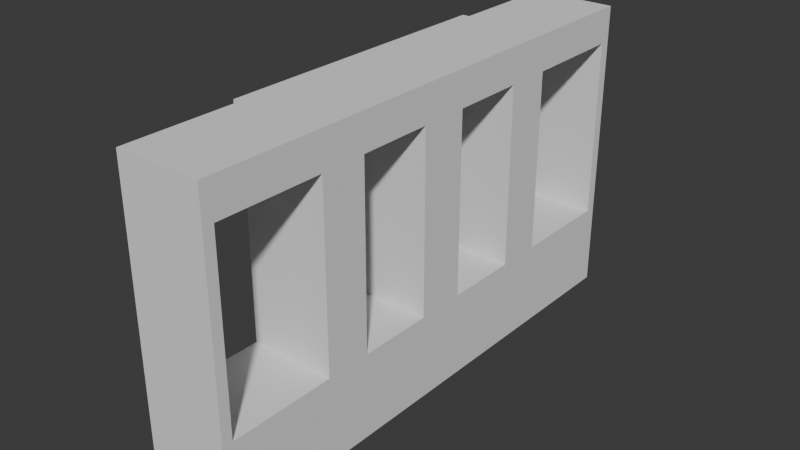 # Source: Frontdesk.blend  (saved by Blender 4.4.32; exported with 4.5.12 LTS)
import bpy
from mathutils import Matrix  # noqa: F401  (used for matrix-valued properties, if any)

bpy.ops.wm.read_factory_settings(use_empty=True)
scene = bpy.context.scene
scene.name = 'Scene'

# ---- collections
col_collection = bpy.data.collections.new('Collection'); scene.collection.children.link(col_collection)

# ---- world
world_world = bpy.data.worlds.new('World'); scene.world = world_world
world_world.use_nodes = True; world_world.node_tree.nodes.clear()
_N = world_world.node_tree.nodes; _L = world_world.node_tree.links
n0 = _N.new('ShaderNodeOutputWorld'); n0.name = 'World Output'; n0.location = (300, 300)
n1 = _N.new('ShaderNodeBackground'); n1.name = 'Background'; n1.location = (10, 300)
n1.inputs[0].default_value = (0.05088, 0.05088, 0.05088, 1.0)
_L.new(n1.outputs[0], n0.inputs[0])
n0.is_active_output = True
world_world.color = (0.05088, 0.05088, 0.05088)
world_world.sun_shadow_jitter_overblur = 0.0

# ---- meshes
me_cube_001 = bpy.data.meshes.new('Cube.001')
me_cube_001.from_pydata([(-1.0, -5.931, -1.0), (1.0, -5.931, -1.0), (-1.0, -2.363, -1.0), (-1.0, -3.448, -1.0), (1.0, -2.363, 1.0), (1.0, -3.448, 1.0), (-1.0, -3.448, 1.0), (-1.0, -2.363, 1.0), (1.0, -3.448, -1.0), (1.0, -2.363, -1.0), (1.0, -3.448, 5.294), (-1.0, -3.448, 5.294), (-1.0, -2.363, 5.294), (1.0, -2.363, 6.134), (1.0, -3.448, 6.134), (-1.0, -3.448, 6.134), (-1.0, -2.363, 6.134), (1.0, -2.354, 5.294), (-1.168, -3.448, 5.294), (-1.168, -2.363, 5.294), (-1.168, -3.448, 6.134), (-1.168, -2.363, 6.134), (-1.0, -5.931, 0.8281), (1.0, -5.931, 0.8281), (-1.0, -3.448, 0.8281), (-1.0, -2.363, 0.8281), (1.0, -2.363, 0.8281), (1.0, -3.448, 0.8281), (-1.251, -2.363, 1.0), (-1.251, -2.363, 0.8281), (1.0, -6.178, 0.8281), (1.0, -6.178, -1.0), (-1.0, -6.178, -1.0), (-1.0, -6.178, 0.8281), (1.0, -6.178, 6.133), (-1.0, -6.178, 6.133), (-1.0, -5.929, 6.134), (1.0, -5.929, 6.134), (1.0, -6.178, 5.303), (-1.0, -6.178, 5.303), (-1.0, -5.93, 5.304), (1.0, -5.93, 5.304), (-1.0, -6.178, 0.9998), (-1.0, -5.931, 0.9998), (1.0, -6.178, 0.9998), (1.0, -5.931, 0.9998), (-1.0, 0.0, 1.0), (1.0, 0.0, -1.0), (-1.0, 0.0, -1.0), (1.0, 0.0, 1.0), (-1.0, 0.0, 6.134), (1.0, 0.0, 6.134), (-1.0, 0.0, 5.294), (-1.168, 0.0, 6.134), (-1.168, 0.0, 5.294), (1.0, 0.0, 0.8281), (-1.0, 0.0, 0.8281), (-1.251, 0.0, 1.0), (-1.251, 0.0, 0.8281), (-1.0, -0.7961, -1.0), (1.0, -0.5807, 1.0), (1.0, -0.7961, 0.8281), (-1.0, -0.5807, 1.0), (1.0, -0.7961, -1.0), (-1.0, -0.7961, 0.8281), (-1.251, -0.7961, 1.0), (-1.251, -0.7961, 0.8281), (-1.0, -0.5807, 5.107), (-1.0, 0.0, 5.107), (1.0, 0.0, 5.107), (1.0, -0.5807, 5.107), (1.0, 0.0, 5.302), (-1.0, -0.5836, 6.134), (-1.168, -0.5836, 6.134), (1.0, -0.5815, 5.294), (1.0, -0.5836, 6.134), (-1.0, -0.5836, 5.294), (-1.168, -0.5836, 5.294)], [], [(27, 5, 45, 23), (3, 8, 1, 0), (5, 6, 43, 45), (6, 5, 10, 11), (25, 7, 28, 29), (22, 43, 6, 24), (24, 6, 7, 25), (60, 62, 7, 4), (59, 63, 9, 2), (2, 9, 8, 3), (61, 60, 4, 26), (26, 4, 5, 27), (75, 72, 16, 13), (7, 6, 11, 12), (5, 4, 17, 10), (4, 7, 12, 17), (13, 16, 15, 14), (14, 15, 36, 37), (10, 17, 13, 14), (74, 75, 13, 17), (76, 74, 17, 12), (12, 11, 18, 19), (19, 18, 20, 21), (73, 77, 19, 21), (15, 16, 21, 20), (11, 15, 20, 18), (76, 12, 19, 77), (9, 26, 27, 8), (63, 61, 26, 9), (3, 24, 25, 2), (0, 22, 24, 3), (1, 23, 30, 31), (8, 27, 23, 1), (64, 25, 29, 66), (31, 30, 33, 32), (39, 38, 34, 35), (0, 1, 31, 32), (22, 0, 32, 33), (37, 36, 35, 34), (40, 39, 35, 36), (38, 41, 37, 34), (41, 40, 36, 37), (10, 14, 37, 41), (15, 11, 40, 36), (11, 10, 41, 40), (45, 43, 40, 41), (44, 45, 41, 38), (43, 42, 39, 40), (42, 44, 38, 39), (33, 30, 44, 42), (22, 33, 42, 43), (30, 23, 45, 44), (23, 22, 43, 45), (66, 65, 57, 58), (72, 50, 53, 73), (59, 64, 56, 48), (62, 46, 57, 65), (7, 62, 65, 28), (2, 25, 64, 59), (29, 28, 65, 66), (56, 64, 66, 58), (47, 55, 61, 63), (55, 49, 60, 61), (48, 47, 63, 59), (62, 60, 70, 67), (67, 70, 74, 76), (60, 49, 69, 70), (46, 62, 67, 68), (71, 52, 76, 74), (70, 69, 71, 74), (68, 67, 76, 52), (16, 72, 73, 21), (52, 76, 77, 54), (53, 54, 77, 73), (71, 51, 75, 74), (51, 50, 72, 75)])
_uv = me_cube_001.uv_layers.new(name='UVMap')
_uv.uv.foreach_set('vector', [0.01227, 0.3294, 0.0003106, 0.3294, 0.0003243, 0.1566, 0.01227, 0.1566, 0.1395, 0.7598, 0.0003106, 0.7598, 0.0003106, 0.587, 0.1395, 0.587, 0.7433, 0.4809, 0.7433, 0.62, 0.5705, 0.62, 0.5705, 0.4809, 0.2793, 0.2991, 0.1402, 0.2992, 0.1401, 0.0004373, 0.2792, 0.0003877, 0.1546, 0.5096, 0.1401, 0.4988, 0.1569, 0.4809, 0.163, 0.4926, 0.1572, 0.3117, 0.1572, 0.2998, 0.33, 0.2998, 0.33, 0.3117, 0.33, 0.3117, 0.33, 0.2998, 0.4055, 0.2998, 0.4055, 0.3117, 0.6109, 0.7773, 0.6109, 0.6381, 0.7349, 0.6381, 0.7349, 0.7773, 0.1395, 0.9443, 0.0003106, 0.9443, 0.0003106, 0.8353, 0.1395, 0.8353, 0.1395, 0.8353, 0.0003106, 0.8353, 0.0003106, 0.7598, 0.1395, 0.7598, 0.01227, 0.5139, 0.0003106, 0.5289, 0.0003106, 0.4049, 0.01227, 0.4049, 0.01227, 0.4049, 0.0003106, 0.4049, 0.0003106, 0.3294, 0.01227, 0.3294, 0.5652, 0.9418, 0.426, 0.9418, 0.426, 0.818, 0.5652, 0.818, 0.3548, 0.2991, 0.2793, 0.2991, 0.2792, 0.0003877, 0.3547, 0.0003608, 0.5694, 0.2992, 0.4939, 0.299, 0.4938, 0.0003105, 0.5699, 0.0004376, 0.4939, 0.299, 0.3548, 0.2991, 0.3547, 0.0003608, 0.4938, 0.0003105, 0.5652, 0.818, 0.426, 0.818, 0.426, 0.7425, 0.5652, 0.7425, 0.5652, 0.7425, 0.426, 0.7425, 0.426, 0.5699, 0.5652, 0.5699, 0.1992, 0.7458, 0.1992, 0.8228, 0.1401, 0.8222, 0.1401, 0.7458, 0.1992, 0.9477, 0.1401, 0.9476, 0.1401, 0.8222, 0.1992, 0.8228, 0.3401, 0.9476, 0.1992, 0.9477, 0.1992, 0.8228, 0.3401, 0.8222, 0.3401, 0.8222, 0.3538, 0.7602, 0.3615, 0.7673, 0.3506, 0.8231, 0.3506, 0.8231, 0.3615, 0.7673, 0.3942, 0.763, 0.4094, 0.821, 0.4131, 0.9476, 0.3521, 0.9476, 0.3506, 0.8231, 0.4094, 0.821, 0.4005, 0.7514, 0.422, 0.8189, 0.4094, 0.821, 0.3942, 0.763, 0.3538, 0.7602, 0.4005, 0.7514, 0.3942, 0.763, 0.3615, 0.7673, 0.3401, 0.9476, 0.3401, 0.8222, 0.3506, 0.8231, 0.3521, 0.9476, 0.1395, 0.4049, 0.01227, 0.4049, 0.01227, 0.3294, 0.1395, 0.3294, 0.1395, 0.5139, 0.01227, 0.5139, 0.01227, 0.4049, 0.1395, 0.4049, 0.33, 0.4389, 0.33, 0.3117, 0.4055, 0.3117, 0.4055, 0.4389, 0.1572, 0.4389, 0.1572, 0.3117, 0.33, 0.3117, 0.33, 0.4389, 0.1395, 0.1566, 0.01227, 0.1566, 0.01227, 0.1395, 0.1395, 0.1395, 0.1395, 0.3294, 0.01227, 0.3294, 0.01227, 0.1566, 0.1395, 0.1566, 0.2651, 0.5102, 0.1546, 0.5096, 0.163, 0.4926, 0.2652, 0.4926, 0.1395, 0.1395, 0.01227, 0.1395, 0.01227, 0.0003106, 0.1395, 0.0003106, 0.2965, 0.5686, 0.1574, 0.5686, 0.1574, 0.5109, 0.2965, 0.5109, 0.1395, 0.587, 0.0003106, 0.587, 0.0003106, 0.5699, 0.1395, 0.5699, 0.1572, 0.3117, 0.1572, 0.4389, 0.1401, 0.4389, 0.1401, 0.3117, 0.5705, 0.8191, 0.7097, 0.8191, 0.7097, 0.8364, 0.5705, 0.8364, 0.3138, 0.5685, 0.2965, 0.5686, 0.2965, 0.5109, 0.3138, 0.5108, 0.1574, 0.5686, 0.1401, 0.5685, 0.1401, 0.5108, 0.1574, 0.5109, 0.3144, 0.5108, 0.4536, 0.5108, 0.4536, 0.5685, 0.3144, 0.5685, 0.1992, 0.7458, 0.1401, 0.7458, 0.1401, 0.571, 0.1985, 0.571, 0.3993, 0.7447, 0.3401, 0.7452, 0.3394, 0.5704, 0.3978, 0.5699, 0.3401, 0.7452, 0.1992, 0.7458, 0.1985, 0.571, 0.3394, 0.5704, 0.866, 0.2998, 0.7269, 0.2998, 0.7269, 0.0003106, 0.8661, 0.0003332, 0.8832, 0.2998, 0.866, 0.2998, 0.8661, 0.0003332, 0.8834, 0.0004035, 0.7269, 0.2998, 0.7097, 0.2998, 0.7097, 0.0003753, 0.7269, 0.0003106, 0.7097, 0.2998, 0.5706, 0.2998, 0.5705, 0.0004035, 0.7097, 0.0003753, 0.01227, 0.0003106, 0.01227, 0.1395, 0.0003267, 0.1395, 0.0003267, 0.0003106, 0.1572, 0.3117, 0.1401, 0.3117, 0.1401, 0.2998, 0.1572, 0.2998, 0.01227, 0.1395, 0.01227, 0.1566, 0.0003243, 0.1566, 0.0003267, 0.1395, 0.5705, 0.837, 0.7097, 0.837, 0.7097, 0.849, 0.5705, 0.849, 0.2652, 0.4926, 0.2652, 0.4806, 0.3208, 0.4806, 0.3208, 0.4926, 0.4252, 0.9474, 0.4254, 0.9897, 0.4132, 0.9898, 0.4131, 0.9476, 0.5145, 0.4389, 0.5145, 0.3117, 0.5699, 0.3117, 0.5699, 0.4389, 0.6109, 0.6381, 0.5705, 0.6381, 0.5705, 0.6207, 0.6259, 0.6207, 0.7349, 0.6381, 0.6109, 0.6381, 0.6259, 0.6207, 0.7349, 0.6207, 0.4055, 0.4389, 0.4055, 0.3117, 0.5145, 0.3117, 0.5145, 0.4389, 0.163, 0.4926, 0.1569, 0.4809, 0.2652, 0.4806, 0.2652, 0.4926, 0.3208, 0.5102, 0.2651, 0.5102, 0.2652, 0.4926, 0.3208, 0.4926, 0.1395, 0.5693, 0.01227, 0.5693, 0.01227, 0.5139, 0.1395, 0.5139, 0.01227, 0.5693, 0.0003106, 0.5693, 0.0003106, 0.5289, 0.01227, 0.5139, 0.1395, 0.9997, 0.0003106, 0.9997, 0.0003106, 0.9443, 0.1395, 0.9443, 0.5706, 0.4393, 0.5707, 0.3004, 0.8562, 0.3005, 0.8566, 0.4398, 0.8566, 0.4398, 0.8562, 0.3005, 0.8692, 0.3004, 0.8696, 0.4397, 0.1401, 0.4799, 0.1401, 0.4395, 0.4258, 0.4395, 0.4258, 0.4799, 0.5705, 0.4797, 0.5706, 0.4393, 0.8566, 0.4398, 0.8564, 0.4802, 0.7097, 0.8185, 0.5705, 0.8185, 0.5705, 0.7779, 0.7097, 0.778, 0.4258, 0.4799, 0.4258, 0.4395, 0.4394, 0.4395, 0.4388, 0.48, 0.8564, 0.4802, 0.8566, 0.4398, 0.8696, 0.4397, 0.8693, 0.4803, 0.422, 0.8189, 0.4252, 0.9474, 0.4131, 0.9476, 0.4094, 0.821, 0.3401, 0.9896, 0.3401, 0.9476, 0.3521, 0.9476, 0.3522, 0.9896, 0.4132, 0.9898, 0.3522, 0.9896, 0.3521, 0.9476, 0.4131, 0.9476, 0.1987, 0.9887, 0.1401, 0.9887, 0.1401, 0.9476, 0.1992, 0.9477, 0.5652, 0.9824, 0.426, 0.9824, 0.426, 0.9418, 0.5652, 0.9418])
me_cube_001.update()

# ---- objects
ob_cube = bpy.data.objects.new('Cube', me_cube_001)
ob_empty = bpy.data.objects.new('Empty', None)

# ---- transforms, parenting, visibility, modifiers, constraints
ob_cube.location = (0.0, 0.0, 0.8823)
_m = ob_cube.modifiers.new('Mirror', 'MIRROR')
_m.use_axis = (False, True, False)
_m.use_clip = True
ob_empty.location = (-7.003, 0.0, 1.748)
ob_empty.rotation_euler = (1.571, -0.0, 1.571)
ob_empty.empty_display_type = 'IMAGE'
ob_empty.empty_display_size = 5.0

# ---- collection membership
col_collection.objects.link(ob_cube)
col_collection.objects.link(ob_empty)

# ---- scene / render settings (as saved in the file)
scene.frame_start = 1; scene.frame_end = 250; scene.frame_set(1)
scene.render.engine = 'BLENDER_EEVEE_NEXT'
bpy.context.view_layer.update()

# ---- added for rendering (the .blend has no active camera and no usable light): camera, sun
cam_auto = bpy.data.cameras.new('AutoCamera')
cam_auto.lens = 50.0
cam_auto.sensor_width = 36.0
cam_auto.clip_end = 1000.0
ob_auto_camera = bpy.data.objects.new('AutoCamera', cam_auto)
scene.collection.objects.link(ob_auto_camera)
ob_auto_camera.location = (13.2381, -16.0365, 14.1401)
ob_auto_camera.rotation_euler = (1.09748, -7.21219e-08, 0.694738)
scene.camera = ob_auto_camera
light_auto_sun = bpy.data.lights.new('AutoSun', 'SUN')
light_auto_sun.energy = 3.0
light_auto_sun.angle = 0.0523599
ob_auto_sun = bpy.data.objects.new('AutoSun', light_auto_sun)
scene.collection.objects.link(ob_auto_sun)
ob_auto_sun.rotation_euler = (0.872665, 0.174533, 0.523599)
bpy.context.view_layer.update()
